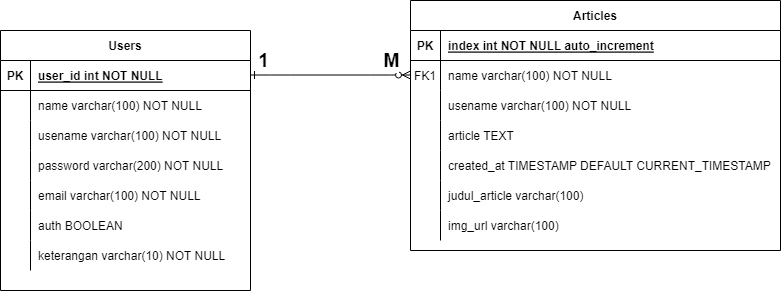

The diagram above was exported from draw.io. Its source (the exported page's mxGraphModel, read from the mxfile embedded in the PNG):
<mxGraphModel dx="975" dy="556" grid="1" gridSize="10" guides="1" tooltips="1" connect="1" arrows="1" fold="1" page="1" pageScale="1" pageWidth="850" pageHeight="1100" math="0" shadow="0" extFonts="Permanent Marker^https://fonts.googleapis.com/css?family=Permanent+Marker">
  <root>
    <mxCell id="0" />
    <mxCell id="1" parent="0" />
    <mxCell id="C-vyLk0tnHw3VtMMgP7b-1" value="" style="edgeStyle=entityRelationEdgeStyle;endArrow=ERzeroToMany;startArrow=ERone;endFill=1;startFill=0;" parent="1" edge="1">
      <mxGeometry width="100" height="100" relative="1" as="geometry">
        <mxPoint x="300" y="184.5" as="sourcePoint" />
        <mxPoint x="460" y="184.5" as="targetPoint" />
      </mxGeometry>
    </mxCell>
    <mxCell id="9Ob_Mii8YZnbk5giNkfu-37" value="&lt;b&gt;&lt;font style=&quot;font-size: 19px;&quot;&gt;1&lt;/font&gt;&lt;/b&gt;" style="edgeLabel;html=1;align=center;verticalAlign=middle;resizable=0;points=[];" vertex="1" connectable="0" parent="C-vyLk0tnHw3VtMMgP7b-1">
      <mxGeometry x="-0.4055" y="3" relative="1" as="geometry">
        <mxPoint x="-36" y="-11" as="offset" />
      </mxGeometry>
    </mxCell>
    <mxCell id="9Ob_Mii8YZnbk5giNkfu-38" value="&lt;b&gt;M&lt;/b&gt;" style="edgeLabel;html=1;align=center;verticalAlign=middle;resizable=0;points=[];fontSize=19;" vertex="1" connectable="0" parent="C-vyLk0tnHw3VtMMgP7b-1">
      <mxGeometry x="0.582" y="1" relative="1" as="geometry">
        <mxPoint x="13" y="-13" as="offset" />
      </mxGeometry>
    </mxCell>
    <mxCell id="C-vyLk0tnHw3VtMMgP7b-2" value="Articles" style="shape=table;startSize=30;container=1;collapsible=1;childLayout=tableLayout;fixedRows=1;rowLines=0;fontStyle=1;align=center;resizeLast=1;" parent="1" vertex="1">
      <mxGeometry x="460" y="110" width="370" height="250" as="geometry" />
    </mxCell>
    <mxCell id="C-vyLk0tnHw3VtMMgP7b-3" value="" style="shape=partialRectangle;collapsible=0;dropTarget=0;pointerEvents=0;fillColor=none;points=[[0,0.5],[1,0.5]];portConstraint=eastwest;top=0;left=0;right=0;bottom=1;" parent="C-vyLk0tnHw3VtMMgP7b-2" vertex="1">
      <mxGeometry y="30" width="370" height="30" as="geometry" />
    </mxCell>
    <mxCell id="C-vyLk0tnHw3VtMMgP7b-4" value="PK" style="shape=partialRectangle;overflow=hidden;connectable=0;fillColor=none;top=0;left=0;bottom=0;right=0;fontStyle=1;" parent="C-vyLk0tnHw3VtMMgP7b-3" vertex="1">
      <mxGeometry width="30" height="30" as="geometry">
        <mxRectangle width="30" height="30" as="alternateBounds" />
      </mxGeometry>
    </mxCell>
    <mxCell id="C-vyLk0tnHw3VtMMgP7b-5" value="index int NOT NULL auto_increment" style="shape=partialRectangle;overflow=hidden;connectable=0;fillColor=none;top=0;left=0;bottom=0;right=0;align=left;spacingLeft=6;fontStyle=5;" parent="C-vyLk0tnHw3VtMMgP7b-3" vertex="1">
      <mxGeometry x="30" width="340" height="30" as="geometry">
        <mxRectangle width="340" height="30" as="alternateBounds" />
      </mxGeometry>
    </mxCell>
    <mxCell id="C-vyLk0tnHw3VtMMgP7b-6" value="" style="shape=partialRectangle;collapsible=0;dropTarget=0;pointerEvents=0;fillColor=none;points=[[0,0.5],[1,0.5]];portConstraint=eastwest;top=0;left=0;right=0;bottom=0;" parent="C-vyLk0tnHw3VtMMgP7b-2" vertex="1">
      <mxGeometry y="60" width="370" height="30" as="geometry" />
    </mxCell>
    <mxCell id="C-vyLk0tnHw3VtMMgP7b-7" value="FK1" style="shape=partialRectangle;overflow=hidden;connectable=0;fillColor=none;top=0;left=0;bottom=0;right=0;" parent="C-vyLk0tnHw3VtMMgP7b-6" vertex="1">
      <mxGeometry width="30" height="30" as="geometry">
        <mxRectangle width="30" height="30" as="alternateBounds" />
      </mxGeometry>
    </mxCell>
    <mxCell id="C-vyLk0tnHw3VtMMgP7b-8" value="name varchar(100) NOT NULL" style="shape=partialRectangle;overflow=hidden;connectable=0;fillColor=none;top=0;left=0;bottom=0;right=0;align=left;spacingLeft=6;" parent="C-vyLk0tnHw3VtMMgP7b-6" vertex="1">
      <mxGeometry x="30" width="340" height="30" as="geometry">
        <mxRectangle width="340" height="30" as="alternateBounds" />
      </mxGeometry>
    </mxCell>
    <mxCell id="C-vyLk0tnHw3VtMMgP7b-9" value="" style="shape=partialRectangle;collapsible=0;dropTarget=0;pointerEvents=0;fillColor=none;points=[[0,0.5],[1,0.5]];portConstraint=eastwest;top=0;left=0;right=0;bottom=0;" parent="C-vyLk0tnHw3VtMMgP7b-2" vertex="1">
      <mxGeometry y="90" width="370" height="30" as="geometry" />
    </mxCell>
    <mxCell id="C-vyLk0tnHw3VtMMgP7b-10" value="" style="shape=partialRectangle;overflow=hidden;connectable=0;fillColor=none;top=0;left=0;bottom=0;right=0;" parent="C-vyLk0tnHw3VtMMgP7b-9" vertex="1">
      <mxGeometry width="30" height="30" as="geometry">
        <mxRectangle width="30" height="30" as="alternateBounds" />
      </mxGeometry>
    </mxCell>
    <mxCell id="C-vyLk0tnHw3VtMMgP7b-11" value="usename varchar(100) NOT NULL" style="shape=partialRectangle;overflow=hidden;connectable=0;fillColor=none;top=0;left=0;bottom=0;right=0;align=left;spacingLeft=6;" parent="C-vyLk0tnHw3VtMMgP7b-9" vertex="1">
      <mxGeometry x="30" width="340" height="30" as="geometry">
        <mxRectangle width="340" height="30" as="alternateBounds" />
      </mxGeometry>
    </mxCell>
    <mxCell id="9Ob_Mii8YZnbk5giNkfu-25" value="" style="shape=partialRectangle;collapsible=0;dropTarget=0;pointerEvents=0;fillColor=none;points=[[0,0.5],[1,0.5]];portConstraint=eastwest;top=0;left=0;right=0;bottom=0;" vertex="1" parent="C-vyLk0tnHw3VtMMgP7b-2">
      <mxGeometry y="120" width="370" height="30" as="geometry" />
    </mxCell>
    <mxCell id="9Ob_Mii8YZnbk5giNkfu-26" value="" style="shape=partialRectangle;overflow=hidden;connectable=0;fillColor=none;top=0;left=0;bottom=0;right=0;" vertex="1" parent="9Ob_Mii8YZnbk5giNkfu-25">
      <mxGeometry width="30" height="30" as="geometry">
        <mxRectangle width="30" height="30" as="alternateBounds" />
      </mxGeometry>
    </mxCell>
    <mxCell id="9Ob_Mii8YZnbk5giNkfu-27" value="article TEXT" style="shape=partialRectangle;overflow=hidden;connectable=0;fillColor=none;top=0;left=0;bottom=0;right=0;align=left;spacingLeft=6;" vertex="1" parent="9Ob_Mii8YZnbk5giNkfu-25">
      <mxGeometry x="30" width="340" height="30" as="geometry">
        <mxRectangle width="340" height="30" as="alternateBounds" />
      </mxGeometry>
    </mxCell>
    <mxCell id="9Ob_Mii8YZnbk5giNkfu-28" value="" style="shape=partialRectangle;collapsible=0;dropTarget=0;pointerEvents=0;fillColor=none;points=[[0,0.5],[1,0.5]];portConstraint=eastwest;top=0;left=0;right=0;bottom=0;" vertex="1" parent="C-vyLk0tnHw3VtMMgP7b-2">
      <mxGeometry y="150" width="370" height="30" as="geometry" />
    </mxCell>
    <mxCell id="9Ob_Mii8YZnbk5giNkfu-29" value="" style="shape=partialRectangle;overflow=hidden;connectable=0;fillColor=none;top=0;left=0;bottom=0;right=0;" vertex="1" parent="9Ob_Mii8YZnbk5giNkfu-28">
      <mxGeometry width="30" height="30" as="geometry">
        <mxRectangle width="30" height="30" as="alternateBounds" />
      </mxGeometry>
    </mxCell>
    <mxCell id="9Ob_Mii8YZnbk5giNkfu-30" value="created_at TIMESTAMP DEFAULT CURRENT_TIMESTAMP" style="shape=partialRectangle;overflow=hidden;connectable=0;fillColor=none;top=0;left=0;bottom=0;right=0;align=left;spacingLeft=6;" vertex="1" parent="9Ob_Mii8YZnbk5giNkfu-28">
      <mxGeometry x="30" width="340" height="30" as="geometry">
        <mxRectangle width="340" height="30" as="alternateBounds" />
      </mxGeometry>
    </mxCell>
    <mxCell id="9Ob_Mii8YZnbk5giNkfu-31" value="" style="shape=partialRectangle;collapsible=0;dropTarget=0;pointerEvents=0;fillColor=none;points=[[0,0.5],[1,0.5]];portConstraint=eastwest;top=0;left=0;right=0;bottom=0;" vertex="1" parent="C-vyLk0tnHw3VtMMgP7b-2">
      <mxGeometry y="180" width="370" height="30" as="geometry" />
    </mxCell>
    <mxCell id="9Ob_Mii8YZnbk5giNkfu-32" value="" style="shape=partialRectangle;overflow=hidden;connectable=0;fillColor=none;top=0;left=0;bottom=0;right=0;" vertex="1" parent="9Ob_Mii8YZnbk5giNkfu-31">
      <mxGeometry width="30" height="30" as="geometry">
        <mxRectangle width="30" height="30" as="alternateBounds" />
      </mxGeometry>
    </mxCell>
    <mxCell id="9Ob_Mii8YZnbk5giNkfu-33" value="judul_article varchar(100)" style="shape=partialRectangle;overflow=hidden;connectable=0;fillColor=none;top=0;left=0;bottom=0;right=0;align=left;spacingLeft=6;" vertex="1" parent="9Ob_Mii8YZnbk5giNkfu-31">
      <mxGeometry x="30" width="340" height="30" as="geometry">
        <mxRectangle width="340" height="30" as="alternateBounds" />
      </mxGeometry>
    </mxCell>
    <mxCell id="9Ob_Mii8YZnbk5giNkfu-34" value="" style="shape=partialRectangle;collapsible=0;dropTarget=0;pointerEvents=0;fillColor=none;points=[[0,0.5],[1,0.5]];portConstraint=eastwest;top=0;left=0;right=0;bottom=0;" vertex="1" parent="C-vyLk0tnHw3VtMMgP7b-2">
      <mxGeometry y="210" width="370" height="30" as="geometry" />
    </mxCell>
    <mxCell id="9Ob_Mii8YZnbk5giNkfu-35" value="" style="shape=partialRectangle;overflow=hidden;connectable=0;fillColor=none;top=0;left=0;bottom=0;right=0;" vertex="1" parent="9Ob_Mii8YZnbk5giNkfu-34">
      <mxGeometry width="30" height="30" as="geometry">
        <mxRectangle width="30" height="30" as="alternateBounds" />
      </mxGeometry>
    </mxCell>
    <mxCell id="9Ob_Mii8YZnbk5giNkfu-36" value="img_url varchar(100)" style="shape=partialRectangle;overflow=hidden;connectable=0;fillColor=none;top=0;left=0;bottom=0;right=0;align=left;spacingLeft=6;" vertex="1" parent="9Ob_Mii8YZnbk5giNkfu-34">
      <mxGeometry x="30" width="340" height="30" as="geometry">
        <mxRectangle width="340" height="30" as="alternateBounds" />
      </mxGeometry>
    </mxCell>
    <mxCell id="C-vyLk0tnHw3VtMMgP7b-23" value="Users" style="shape=table;startSize=30;container=1;collapsible=1;childLayout=tableLayout;fixedRows=1;rowLines=0;fontStyle=1;align=center;resizeLast=1;" parent="1" vertex="1">
      <mxGeometry x="50" y="140" width="250" height="260" as="geometry" />
    </mxCell>
    <mxCell id="C-vyLk0tnHw3VtMMgP7b-24" value="" style="shape=partialRectangle;collapsible=0;dropTarget=0;pointerEvents=0;fillColor=none;points=[[0,0.5],[1,0.5]];portConstraint=eastwest;top=0;left=0;right=0;bottom=1;" parent="C-vyLk0tnHw3VtMMgP7b-23" vertex="1">
      <mxGeometry y="30" width="250" height="30" as="geometry" />
    </mxCell>
    <mxCell id="C-vyLk0tnHw3VtMMgP7b-25" value="PK" style="shape=partialRectangle;overflow=hidden;connectable=0;fillColor=none;top=0;left=0;bottom=0;right=0;fontStyle=1;" parent="C-vyLk0tnHw3VtMMgP7b-24" vertex="1">
      <mxGeometry width="30" height="30" as="geometry">
        <mxRectangle width="30" height="30" as="alternateBounds" />
      </mxGeometry>
    </mxCell>
    <mxCell id="C-vyLk0tnHw3VtMMgP7b-26" value="user_id int NOT NULL" style="shape=partialRectangle;overflow=hidden;connectable=0;fillColor=none;top=0;left=0;bottom=0;right=0;align=left;spacingLeft=6;fontStyle=5;" parent="C-vyLk0tnHw3VtMMgP7b-24" vertex="1">
      <mxGeometry x="30" width="220" height="30" as="geometry">
        <mxRectangle width="220" height="30" as="alternateBounds" />
      </mxGeometry>
    </mxCell>
    <mxCell id="C-vyLk0tnHw3VtMMgP7b-27" value="" style="shape=partialRectangle;collapsible=0;dropTarget=0;pointerEvents=0;fillColor=none;points=[[0,0.5],[1,0.5]];portConstraint=eastwest;top=0;left=0;right=0;bottom=0;" parent="C-vyLk0tnHw3VtMMgP7b-23" vertex="1">
      <mxGeometry y="60" width="250" height="30" as="geometry" />
    </mxCell>
    <mxCell id="C-vyLk0tnHw3VtMMgP7b-28" value="" style="shape=partialRectangle;overflow=hidden;connectable=0;fillColor=none;top=0;left=0;bottom=0;right=0;" parent="C-vyLk0tnHw3VtMMgP7b-27" vertex="1">
      <mxGeometry width="30" height="30" as="geometry">
        <mxRectangle width="30" height="30" as="alternateBounds" />
      </mxGeometry>
    </mxCell>
    <mxCell id="C-vyLk0tnHw3VtMMgP7b-29" value="name varchar(100) NOT NULL" style="shape=partialRectangle;overflow=hidden;connectable=0;fillColor=none;top=0;left=0;bottom=0;right=0;align=left;spacingLeft=6;" parent="C-vyLk0tnHw3VtMMgP7b-27" vertex="1">
      <mxGeometry x="30" width="220" height="30" as="geometry">
        <mxRectangle width="220" height="30" as="alternateBounds" />
      </mxGeometry>
    </mxCell>
    <mxCell id="9Ob_Mii8YZnbk5giNkfu-5" value="" style="shape=partialRectangle;collapsible=0;dropTarget=0;pointerEvents=0;fillColor=none;points=[[0,0.5],[1,0.5]];portConstraint=eastwest;top=0;left=0;right=0;bottom=0;" vertex="1" parent="C-vyLk0tnHw3VtMMgP7b-23">
      <mxGeometry y="90" width="250" height="30" as="geometry" />
    </mxCell>
    <mxCell id="9Ob_Mii8YZnbk5giNkfu-6" value="" style="shape=partialRectangle;overflow=hidden;connectable=0;fillColor=none;top=0;left=0;bottom=0;right=0;" vertex="1" parent="9Ob_Mii8YZnbk5giNkfu-5">
      <mxGeometry width="30" height="30" as="geometry">
        <mxRectangle width="30" height="30" as="alternateBounds" />
      </mxGeometry>
    </mxCell>
    <mxCell id="9Ob_Mii8YZnbk5giNkfu-7" value="usename varchar(100) NOT NULL" style="shape=partialRectangle;overflow=hidden;connectable=0;fillColor=none;top=0;left=0;bottom=0;right=0;align=left;spacingLeft=6;" vertex="1" parent="9Ob_Mii8YZnbk5giNkfu-5">
      <mxGeometry x="30" width="220" height="30" as="geometry">
        <mxRectangle width="220" height="30" as="alternateBounds" />
      </mxGeometry>
    </mxCell>
    <mxCell id="9Ob_Mii8YZnbk5giNkfu-8" value="" style="shape=partialRectangle;collapsible=0;dropTarget=0;pointerEvents=0;fillColor=none;points=[[0,0.5],[1,0.5]];portConstraint=eastwest;top=0;left=0;right=0;bottom=0;" vertex="1" parent="C-vyLk0tnHw3VtMMgP7b-23">
      <mxGeometry y="120" width="250" height="30" as="geometry" />
    </mxCell>
    <mxCell id="9Ob_Mii8YZnbk5giNkfu-9" value="" style="shape=partialRectangle;overflow=hidden;connectable=0;fillColor=none;top=0;left=0;bottom=0;right=0;" vertex="1" parent="9Ob_Mii8YZnbk5giNkfu-8">
      <mxGeometry width="30" height="30" as="geometry">
        <mxRectangle width="30" height="30" as="alternateBounds" />
      </mxGeometry>
    </mxCell>
    <mxCell id="9Ob_Mii8YZnbk5giNkfu-10" value="password varchar(200) NOT NULL" style="shape=partialRectangle;overflow=hidden;connectable=0;fillColor=none;top=0;left=0;bottom=0;right=0;align=left;spacingLeft=6;" vertex="1" parent="9Ob_Mii8YZnbk5giNkfu-8">
      <mxGeometry x="30" width="220" height="30" as="geometry">
        <mxRectangle width="220" height="30" as="alternateBounds" />
      </mxGeometry>
    </mxCell>
    <mxCell id="9Ob_Mii8YZnbk5giNkfu-11" value="" style="shape=partialRectangle;collapsible=0;dropTarget=0;pointerEvents=0;fillColor=none;points=[[0,0.5],[1,0.5]];portConstraint=eastwest;top=0;left=0;right=0;bottom=0;" vertex="1" parent="C-vyLk0tnHw3VtMMgP7b-23">
      <mxGeometry y="150" width="250" height="30" as="geometry" />
    </mxCell>
    <mxCell id="9Ob_Mii8YZnbk5giNkfu-12" value="" style="shape=partialRectangle;overflow=hidden;connectable=0;fillColor=none;top=0;left=0;bottom=0;right=0;" vertex="1" parent="9Ob_Mii8YZnbk5giNkfu-11">
      <mxGeometry width="30" height="30" as="geometry">
        <mxRectangle width="30" height="30" as="alternateBounds" />
      </mxGeometry>
    </mxCell>
    <mxCell id="9Ob_Mii8YZnbk5giNkfu-13" value="email varchar(100) NOT NULL" style="shape=partialRectangle;overflow=hidden;connectable=0;fillColor=none;top=0;left=0;bottom=0;right=0;align=left;spacingLeft=6;" vertex="1" parent="9Ob_Mii8YZnbk5giNkfu-11">
      <mxGeometry x="30" width="220" height="30" as="geometry">
        <mxRectangle width="220" height="30" as="alternateBounds" />
      </mxGeometry>
    </mxCell>
    <mxCell id="9Ob_Mii8YZnbk5giNkfu-14" value="" style="shape=partialRectangle;collapsible=0;dropTarget=0;pointerEvents=0;fillColor=none;points=[[0,0.5],[1,0.5]];portConstraint=eastwest;top=0;left=0;right=0;bottom=0;" vertex="1" parent="C-vyLk0tnHw3VtMMgP7b-23">
      <mxGeometry y="180" width="250" height="30" as="geometry" />
    </mxCell>
    <mxCell id="9Ob_Mii8YZnbk5giNkfu-15" value="" style="shape=partialRectangle;overflow=hidden;connectable=0;fillColor=none;top=0;left=0;bottom=0;right=0;" vertex="1" parent="9Ob_Mii8YZnbk5giNkfu-14">
      <mxGeometry width="30" height="30" as="geometry">
        <mxRectangle width="30" height="30" as="alternateBounds" />
      </mxGeometry>
    </mxCell>
    <mxCell id="9Ob_Mii8YZnbk5giNkfu-16" value="auth BOOLEAN" style="shape=partialRectangle;overflow=hidden;connectable=0;fillColor=none;top=0;left=0;bottom=0;right=0;align=left;spacingLeft=6;" vertex="1" parent="9Ob_Mii8YZnbk5giNkfu-14">
      <mxGeometry x="30" width="220" height="30" as="geometry">
        <mxRectangle width="220" height="30" as="alternateBounds" />
      </mxGeometry>
    </mxCell>
    <mxCell id="9Ob_Mii8YZnbk5giNkfu-22" value="" style="shape=partialRectangle;collapsible=0;dropTarget=0;pointerEvents=0;fillColor=none;points=[[0,0.5],[1,0.5]];portConstraint=eastwest;top=0;left=0;right=0;bottom=0;" vertex="1" parent="C-vyLk0tnHw3VtMMgP7b-23">
      <mxGeometry y="210" width="250" height="30" as="geometry" />
    </mxCell>
    <mxCell id="9Ob_Mii8YZnbk5giNkfu-23" value="" style="shape=partialRectangle;overflow=hidden;connectable=0;fillColor=none;top=0;left=0;bottom=0;right=0;" vertex="1" parent="9Ob_Mii8YZnbk5giNkfu-22">
      <mxGeometry width="30" height="30" as="geometry">
        <mxRectangle width="30" height="30" as="alternateBounds" />
      </mxGeometry>
    </mxCell>
    <mxCell id="9Ob_Mii8YZnbk5giNkfu-24" value="keterangan varchar(10) NOT NULL" style="shape=partialRectangle;overflow=hidden;connectable=0;fillColor=none;top=0;left=0;bottom=0;right=0;align=left;spacingLeft=6;" vertex="1" parent="9Ob_Mii8YZnbk5giNkfu-22">
      <mxGeometry x="30" width="220" height="30" as="geometry">
        <mxRectangle width="220" height="30" as="alternateBounds" />
      </mxGeometry>
    </mxCell>
  </root>
</mxGraphModel>